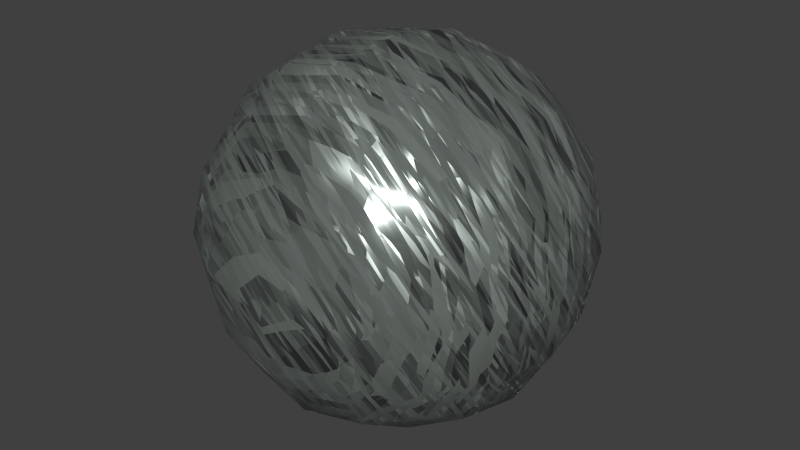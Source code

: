 # Source: 115-widmanstatten.blend  (saved by Blender 2.79.0; exported with 4.5.12 LTS)
import bpy
from mathutils import Matrix  # noqa: F401  (used for matrix-valued properties, if any)

bpy.ops.wm.read_factory_settings(use_empty=True)
scene = bpy.context.scene
scene.name = 'Scene'

# ---- collections
col_collection_1 = bpy.data.collections.new('Collection 1'); scene.collection.children.link(col_collection_1)

# ---- materials (node trees are filled in below, after node groups)
mat_meteor_metal = bpy.data.materials.new('Meteor Metal')
mat_meteor_metal.alpha_threshold = 0.0
mat_meteor_metal.roughness = 0.5

# ---- node groups
ng_nodegroup_000 = bpy.data.node_groups.new('NodeGroup.000', 'ShaderNodeTree')
_s = ng_nodegroup_000.interface.new_socket(name='BSDF', in_out='OUTPUT', socket_type='NodeSocketShader')
_s = ng_nodegroup_000.interface.new_socket(name='Base Color', in_out='INPUT', socket_type='NodeSocketColor')
_s.default_value = (0.4348, 0.4946, 0.4587, 1.0)
_s = ng_nodegroup_000.interface.new_socket(name='Vector', in_out='INPUT', socket_type='NodeSocketVector')
_s.default_value = (0.434, 0.497, 0.456)
_s.min_value = -1.0
_s.max_value = 1.0
_s = ng_nodegroup_000.interface.new_socket(name='Scale', in_out='INPUT', socket_type='NodeSocketFloat')
_s.default_value = 15.0
_s = ng_nodegroup_000.interface.new_socket(name='Etch', in_out='INPUT', socket_type='NodeSocketFloat')
_s.default_value = 0.35
_s = ng_nodegroup_000.interface.new_socket(name='Wobble Size', in_out='INPUT', socket_type='NodeSocketFloat')
_s.default_value = 10.0
_s.min_value = 0.0
_s = ng_nodegroup_000.interface.new_socket(name='Wobble Depth', in_out='INPUT', socket_type='NodeSocketFloat')
_s.default_value = 0.2
_s.min_value = 0.0
_s.max_value = 1.0
_s = ng_nodegroup_000.interface.new_socket(name='Metallicity', in_out='INPUT', socket_type='NodeSocketFloat')
_s.default_value = 0.4
_s.min_value = -100.0
_s.max_value = 100.0
_s = ng_nodegroup_000.interface.new_socket(name='Anisotropy', in_out='INPUT', socket_type='NodeSocketFloat')
_s.default_value = 0.2
_s.min_value = -100.0
_s.max_value = 100.0
_s = ng_nodegroup_000.interface.new_socket(name='Range', in_out='INPUT', socket_type='NodeSocketFloat')
_s.min_value = -100.0
_s.max_value = 100.0
_N = ng_nodegroup_000.nodes; _L = ng_nodegroup_000.links
n0 = _N.new('ShaderNodeMath'); n0.name = 'Math'; n0.location = (-381, 150)
n0.hide = True
n0.operation = 'LESS_THAN'
n1 = _N.new('ShaderNodeTexVoronoi'); n1.name = 'Voronoi Texture.001'; n1.location = (-570, 91)
n1.hide = True
n2 = _N.new('ShaderNodeTexVoronoi'); n2.name = 'Voronoi Texture'; n2.location = (-568, 154)
n2.hide = True
n3 = _N.new('ShaderNodeMath'); n3.name = 'Math.001'; n3.location = (-380, 92)
n3.hide = True
n3.operation = 'LESS_THAN'
n4 = _N.new('ShaderNodeMapping'); n4.name = 'Mapping.001'; n4.location = (-715, 89)
n4.hide = True
n4.vector_type = 'TEXTURE'
n4.inputs[2].default_value = (0.7854, 0.7854, 0.0)
n4.inputs[3].default_value = (3.0, 0.25, 6.0)
n5 = _N.new('ShaderNodeMapping'); n5.name = 'Mapping'; n5.location = (-716, 162)
n5.hide = True
n5.vector_type = 'TEXTURE'
n5.inputs[3].default_value = (6.0, 0.5, 3.0)
n6 = _N.new('ShaderNodeNormalMap'); n6.name = 'Normal Map'; n6.location = (37, -301)
n6.inputs[0].default_value = 0.1
n7 = _N.new('ShaderNodeTexNoise'); n7.name = 'Noise Texture'; n7.location = (-170, -307)
n8 = _N.new('ShaderNodeMath'); n8.name = 'Math.002'; n8.location = (49, -103)
n8.operation = 'SUBTRACT'
n8.use_clamp = True
n8.inputs[0].default_value = 1.0
n9 = _N.new('ShaderNodeMix'); n9.name = 'Mix.003'; n9.location = (-150, -89)
n9.data_type = 'RGBA'
n9.blend_type = 'SCREEN'
n9.inputs[0].default_value = 1.0
n10 = _N.new('ShaderNodeBsdfPrincipled'); n10.name = 'Principled BSDF'; n10.location = (488, 251)
n10.width = 150
n10.subsurface_method = 'BURLEY'
n10.inputs[2].default_value = 0.3
n10.inputs[3].default_value = 1.45
n10.inputs[9].default_value = (1.0, 1.0, 1.0)
n10.inputs[13].default_value = 0.3667
n11 = _N.new('ShaderNodeBrightContrast'); n11.name = 'Bright/Contrast'; n11.location = (250, -77)
n11.inputs[1].default_value = -0.5
n12 = _N.new('NodeGroupOutput'); n12.name = 'Group Output'; n12.location = (716, 307)
n13 = _N.new('ShaderNodeMix'); n13.name = 'Mix.001'; n13.location = (-139, 221)
n13.data_type = 'RGBA'
n13.blend_type = 'SCREEN'
n13.inputs[0].default_value = 1.0
n14 = _N.new('NodeGroupInput'); n14.name = 'Group Input'; n14.location = (-661, -22)
n15 = _N.new('ShaderNodeBrightContrast'); n15.name = 'Bright/Contrast.001'; n15.location = (259, 71)
n15.inputs[2].default_value = -0.2
n16 = _N.new('ShaderNodeBrightContrast'); n16.name = 'Bright/Contrast.002'; n16.location = (256, 219)
n17 = _N.new('ShaderNodeMath'); n17.name = 'Math.003'; n17.location = (57, 226)
n17.operation = 'SUBTRACT'
n17.inputs[0].default_value = 1.0
_L.new(n5.outputs[0], n2.inputs[0])
_L.new(n4.outputs[0], n1.inputs[0])
_L.new(n0.outputs[0], n13.inputs[6])
_L.new(n1.outputs[1], n3.inputs[0])
_L.new(n3.outputs[0], n13.inputs[7])
_L.new(n14.outputs[1], n5.inputs[0])
_L.new(n14.outputs[1], n4.inputs[0])
_L.new(n14.outputs[2], n1.inputs[2])
_L.new(n14.outputs[2], n2.inputs[2])
_L.new(n14.outputs[3], n0.inputs[1])
_L.new(n14.outputs[3], n3.inputs[1])
_L.new(n9.outputs[2], n8.inputs[1])
_L.new(n9.outputs[2], n11.inputs[0])
_L.new(n6.outputs[0], n10.inputs[5])
_L.new(n7.outputs[1], n6.inputs[1])
_L.new(n14.outputs[5], n7.inputs[3])
_L.new(n14.outputs[4], n7.inputs[2])
_L.new(n14.outputs[0], n10.inputs[0])
_L.new(n11.outputs[0], n10.inputs[16])
_L.new(n8.outputs[0], n15.inputs[0])
_L.new(n15.outputs[0], n10.inputs[1])
_L.new(n14.outputs[6], n15.inputs[1])
_L.new(n13.outputs[2], n17.inputs[1])
_L.new(n17.outputs[0], n16.inputs[0])
_L.new(n16.outputs[0], n10.inputs[15])
_L.new(n10.outputs[0], n12.inputs[0])
_L.new(n14.outputs[7], n16.inputs[1])
_L.new(n14.outputs[8], n16.inputs[2])
_L.new(n2.outputs[1], n0.inputs[0])
_L.new(n2.outputs[1], n9.inputs[7])
_L.new(n1.outputs[1], n9.inputs[6])
n12.is_active_output = True

# ---- material node trees
mat_meteor_metal.use_nodes = True; mat_meteor_metal.node_tree.nodes.clear()
_N = mat_meteor_metal.node_tree.nodes; _L = mat_meteor_metal.node_tree.links
n0 = _N.new('ShaderNodeTexCoord'); n0.name = 'Texture Coordinate'; n0.location = (-209, 0)
n1 = _N.new('ShaderNodeOutputMaterial'); n1.name = 'Material Output'; n1.location = (209, 0)
n2 = _N.new('ShaderNodeGroup'); n2.name = 'Node'; n2.location = (10, 0)
n2.label = 'Meteorite Metal'
n2.node_tree = ng_nodegroup_000
n2.inputs[0].default_value = (0.2844, 0.3229, 0.2998, 1.0)
n2.inputs[2].default_value = 25.0
n2.inputs[3].default_value = 0.25
n2.inputs[4].default_value = 10.0
n2.inputs[5].default_value = 0.2
n2.inputs[6].default_value = 0.4
n2.inputs[7].default_value = 0.2
n2.inputs[8].default_value = -0.6
_L.new(n0.outputs[0], n2.inputs[1])
_L.new(n2.outputs[0], n1.inputs[0])
n1.is_active_output = True

# ---- world
world_world = bpy.data.worlds.new('World'); scene.world = world_world
world_world.color = (0.05088, 0.05088, 0.05088)
world_world.use_sun_shadow = False
world_world.sun_shadow_jitter_overblur = 0.0
world_world.cycles.sampling_method = 'NONE'
world_world.cycles.sample_map_resolution = 256

# ---- meshes
me_test = bpy.data.meshes.new('Test')
me_test.from_pydata([(4.54e-08, 1.118e-07, -0.8785), (0.3507, 3.725e-08, -0.8194), (-2.235e-08, -0.3507, -0.8194), (-0.3507, 1.639e-07, -0.8194), (1.043e-07, 0.3507, -0.8194), (0.3264, 0.3264, -0.7639), (0.3264, -0.3264, -0.7639), (-0.3264, -0.3264, -0.7639), (-0.3264, 0.3264, -0.7639), (-1.136e-07, -1.648e-07, 0.8785), (0.0, 0.3507, 0.8194), (-0.3507, -4.47e-08, 0.8194), (-2.235e-07, -0.3507, 0.8194), (0.3507, -2.682e-07, 0.8194), (0.3264, 0.3264, 0.7639), (-0.3264, 0.3264, 0.7639), (-0.3264, -0.3264, 0.7639), (0.3264, -0.3264, 0.7639), (0.8785, -2.608e-07, 0.0), (0.8194, 0.3507, 0.0), (0.8194, -3.129e-07, 0.3507), (0.8194, -0.3507, 0.0), (0.8194, -1.714e-07, -0.3507), (0.7639, 0.3264, -0.3264), (0.7639, 0.3264, 0.3264), (0.7639, -0.3264, 0.3264), (0.7639, -0.3264, -0.3264), (-2.608e-07, -0.8785, 0.0), (0.3507, -0.8194, 0.0), (-3.055e-07, -0.8194, 0.3507), (-0.3507, -0.8194, 0.0), (-1.937e-07, -0.8194, -0.3507), (0.3264, -0.7639, -0.3264), (0.3264, -0.7639, 0.3264), (-0.3264, -0.7639, 0.3264), (-0.3264, -0.7639, -0.3264), (-0.8785, 1.849e-07, 0.0), (-0.8194, -0.3507, 0.0), (-0.8194, 1.341e-07, 0.3507), (-0.8194, 0.3507, 0.0), (-0.8194, 1.937e-07, -0.3507), (-0.7639, -0.3264, -0.3264), (-0.7639, -0.3264, 0.3264), (-0.7639, 0.3264, 0.3264), (-0.7639, 0.3264, -0.3264), (1.963e-07, 0.8785, 0.0), (0.3507, 0.8194, 0.0), (1.788e-07, 0.8194, -0.3507), (-0.3507, 0.8194, 0.0), (1.714e-07, 0.8194, 0.3507), (0.3264, 0.7639, 0.3264), (0.3264, 0.7639, -0.3264), (-0.3264, 0.7639, -0.3264), (-0.3264, 0.7639, 0.3264), (0.599, 0.3021, -0.599), (0.6432, -6.333e-08, -0.6432), (0.599, -0.3021, -0.599), (0.3021, 0.599, -0.599), (1.462e-07, 0.6432, -0.6432), (-0.3021, 0.599, -0.599), (0.599, 0.599, -0.3021), (0.6432, 0.6432, 0.0), (0.599, 0.599, 0.3021), (0.3021, -0.599, -0.599), (-9.872e-08, -0.6432, -0.6432), (-0.3021, -0.599, -0.599), (0.599, -0.599, -0.3021), (0.6432, -0.6432, 0.0), (0.599, -0.599, 0.3021), (-0.599, -0.3021, -0.599), (-0.6432, 1.9e-07, -0.6432), (-0.599, 0.3021, -0.599), (-0.599, -0.599, -0.3021), (-0.6432, -0.6432, 0.0), (-0.599, -0.599, 0.3021), (-0.599, 0.599, -0.3021), (-0.6432, 0.6432, 0.0), (-0.599, 0.599, 0.3021), (0.599, 0.3021, 0.599), (0.6432, -3.316e-07, 0.6432), (0.599, -0.3021, 0.599), (0.3021, 0.599, 0.599), (1.146e-07, 0.6432, 0.6432), (-0.3021, 0.599, 0.599), (0.3021, -0.599, 0.599), (-2.962e-07, -0.6432, 0.6432), (-0.3021, -0.599, 0.599), (-0.599, -0.3021, 0.599), (-0.6432, 6.333e-08, 0.6432), (-0.599, 0.3021, 0.599), (0.5093, 0.5093, -0.5093), (0.5093, -0.5093, -0.5093), (-0.5093, -0.5093, -0.5093), (-0.5093, 0.5093, -0.5093), (0.5093, 0.5093, 0.5093), (0.5093, -0.5093, 0.5093), (-0.5093, -0.5093, 0.5093), (-0.5093, 0.5093, 0.5093)], [], [(0, 4, 5, 1), (1, 5, 54, 55), (4, 58, 57, 5), (5, 57, 90, 54), (0, 1, 6, 2), (2, 6, 63, 64), (1, 55, 56, 6), (6, 56, 91, 63), (0, 2, 7, 3), (3, 7, 69, 70), (2, 64, 65, 7), (7, 65, 92, 69), (0, 3, 8, 4), (4, 8, 59, 58), (3, 70, 71, 8), (8, 71, 93, 59), (9, 13, 14, 10), (10, 14, 81, 82), (13, 79, 78, 14), (14, 78, 94, 81), (9, 10, 15, 11), (11, 15, 89, 88), (10, 82, 83, 15), (15, 83, 97, 89), (9, 11, 16, 12), (12, 16, 86, 85), (11, 88, 87, 16), (16, 87, 96, 86), (9, 12, 17, 13), (13, 17, 80, 79), (12, 85, 84, 17), (17, 84, 95, 80), (18, 22, 23, 19), (19, 23, 60, 61), (22, 55, 54, 23), (23, 54, 90, 60), (18, 19, 24, 20), (20, 24, 78, 79), (19, 61, 62, 24), (24, 62, 94, 78), (18, 20, 25, 21), (21, 25, 68, 67), (20, 79, 80, 25), (25, 80, 95, 68), (18, 21, 26, 22), (22, 26, 56, 55), (21, 67, 66, 26), (26, 66, 91, 56), (27, 31, 32, 28), (28, 32, 66, 67), (31, 64, 63, 32), (32, 63, 91, 66), (27, 28, 33, 29), (29, 33, 84, 85), (28, 67, 68, 33), (33, 68, 95, 84), (27, 29, 34, 30), (30, 34, 74, 73), (29, 85, 86, 34), (34, 86, 96, 74), (27, 30, 35, 31), (31, 35, 65, 64), (30, 73, 72, 35), (35, 72, 92, 65), (36, 40, 41, 37), (37, 41, 72, 73), (40, 70, 69, 41), (41, 69, 92, 72), (36, 37, 42, 38), (38, 42, 87, 88), (37, 73, 74, 42), (42, 74, 96, 87), (36, 38, 43, 39), (39, 43, 77, 76), (38, 88, 89, 43), (43, 89, 97, 77), (36, 39, 44, 40), (40, 44, 71, 70), (39, 76, 75, 44), (44, 75, 93, 71), (45, 49, 50, 46), (46, 50, 62, 61), (49, 82, 81, 50), (50, 81, 94, 62), (45, 46, 51, 47), (47, 51, 57, 58), (46, 61, 60, 51), (51, 60, 90, 57), (45, 47, 52, 48), (48, 52, 75, 76), (47, 58, 59, 52), (52, 59, 93, 75), (45, 48, 53, 49), (49, 53, 83, 82), (48, 76, 77, 53), (53, 77, 97, 83)])
me_test.polygons.foreach_set('use_smooth', [True] * 96)
me_test.materials.append(mat_meteor_metal)
me_test.use_remesh_preserve_volume = False
me_test.use_remesh_preserve_attributes = False
me_test.use_mirror_vertex_groups = False
me_test.update()

# ---- objects
ob_test = bpy.data.objects.new('Test', me_test)

# ---- transforms, parenting, visibility, modifiers, constraints
ob_test.location = (0.0, 0.0, 0.0)
ob_test.lock_rotations_4d = False
ob_test.empty_display_type = 'ARROWS'
ob_test.lineart.crease_threshold = 0.0

# ---- collection membership
col_collection_1.objects.link(ob_test)

# ---- scene / render settings (as saved in the file)
scene.frame_start = 1; scene.frame_end = 250; scene.frame_set(1)
scene.render.engine = 'CYCLES'
scene.render.resolution_percentage = 50
scene.render.dither_intensity = 0.0
scene.cycles.use_denoising = False
scene.cycles.samples = 10
scene.cycles.sampling_pattern = 'TABULATED_SOBOL'
scene.cycles.light_sampling_threshold = 0.0
scene.cycles.use_adaptive_sampling = False
scene.cycles.use_light_tree = False
scene.cycles.blur_glossy = 0.0
scene.cycles.volume_bounces = 1
scene.cycles.pixel_filter_type = 'GAUSSIAN'
scene.cycles.sample_clamp_indirect = 0.0
scene.view_settings.view_transform = 'Standard'
bpy.context.view_layer.update()

# ---- added for rendering (the .blend has no active camera and no usable light): camera, sun
cam_auto = bpy.data.cameras.new('AutoCamera')
cam_auto.lens = 50.0
cam_auto.sensor_width = 36.0
cam_auto.clip_end = 1000.0
ob_auto_camera = bpy.data.objects.new('AutoCamera', cam_auto)
scene.collection.objects.link(ob_auto_camera)
ob_auto_camera.location = (2.81557, -3.37868, 2.25245)
ob_auto_camera.rotation_euler = (1.09748, -7.21219e-08, 0.694738)
scene.camera = ob_auto_camera
light_auto_sun = bpy.data.lights.new('AutoSun', 'SUN')
light_auto_sun.energy = 3.0
light_auto_sun.angle = 0.0523599
ob_auto_sun = bpy.data.objects.new('AutoSun', light_auto_sun)
scene.collection.objects.link(ob_auto_sun)
ob_auto_sun.rotation_euler = (0.872665, 0.174533, 0.523599)
bpy.context.view_layer.update()

